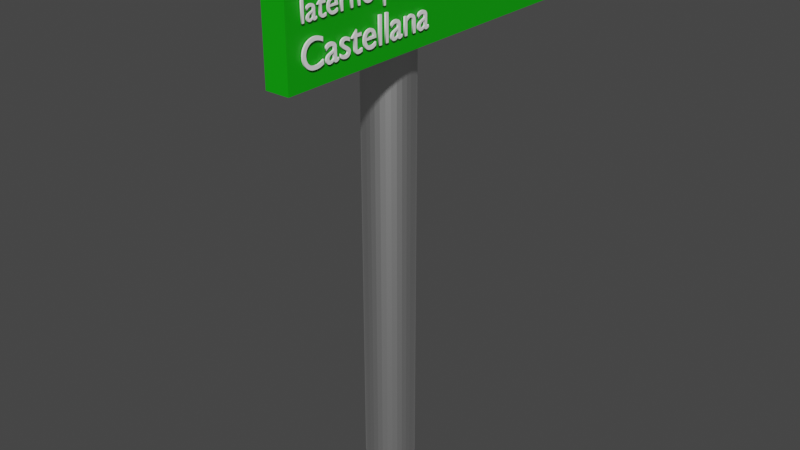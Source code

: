 # Source: 3.blend  (saved by Blender 2.81.16; exported with 4.5.12 LTS)
import bpy
from mathutils import Matrix  # noqa: F401  (used for matrix-valued properties, if any)

bpy.ops.wm.read_factory_settings(use_empty=True)
scene = bpy.context.scene
scene.name = 'Scene'

# ---- collections
col_collection = bpy.data.collections.new('Collection'); scene.collection.children.link(col_collection)

# ---- materials (node trees are filled in below, after node groups)
mat_metallic = bpy.data.materials.new('Metallic')
mat_metallic.use_transparent_shadow = False
mat_material_001 = bpy.data.materials.new('Material.001')
mat_material_001.use_transparent_shadow = False
mat_material = bpy.data.materials.new('Material')
mat_material.use_transparent_shadow = False

# ---- material node trees
mat_metallic.use_nodes = True; mat_metallic.node_tree.nodes.clear()
_N = mat_metallic.node_tree.nodes; _L = mat_metallic.node_tree.links
n0 = _N.new('ShaderNodeOutputMaterial'); n0.name = 'Material Output'; n0.location = (300, 300)
n1 = _N.new('ShaderNodeBsdfPrincipled'); n1.name = 'Principled BSDF'; n1.location = (10, 300)
n1.distribution = 'GGX'
n1.subsurface_method = 'BURLEY'
n1.inputs[1].default_value = 1.0
n1.inputs[3].default_value = 1.45
n1.inputs[27].default_value = (0.0, 0.0, 0.0, 1.0)
n1.inputs[28].default_value = 1.0
_L.new(n1.outputs[0], n0.inputs[0])
n0.is_active_output = True
mat_material_001.use_nodes = True; mat_material_001.node_tree.nodes.clear()
_N = mat_material_001.node_tree.nodes; _L = mat_material_001.node_tree.links
n0 = _N.new('ShaderNodeOutputMaterial'); n0.name = 'Material Output'; n0.location = (300, 300)
n1 = _N.new('ShaderNodeBsdfPrincipled'); n1.name = 'Principled BSDF'; n1.location = (10, 300)
n1.distribution = 'GGX'
n1.subsurface_method = 'BURLEY'
n1.inputs[0].default_value = (0.001514, 0.3887, 0.0, 1.0)
n1.inputs[3].default_value = 1.45
n1.inputs[27].default_value = (0.0, 0.0, 0.0, 1.0)
n1.inputs[28].default_value = 1.0
_L.new(n1.outputs[0], n0.inputs[0])
n0.is_active_output = True
mat_material.use_nodes = True; mat_material.node_tree.nodes.clear()
_N = mat_material.node_tree.nodes; _L = mat_material.node_tree.links
n0 = _N.new('ShaderNodeOutputMaterial'); n0.name = 'Material Output'; n0.location = (300, 300)
n1 = _N.new('ShaderNodeBsdfPrincipled'); n1.name = 'Principled BSDF'; n1.location = (10, 300)
n1.distribution = 'GGX'
n1.subsurface_method = 'BURLEY'
n1.inputs[0].default_value = (1.0, 1.0, 1.0, 1.0)
n1.inputs[3].default_value = 1.45
n1.inputs[27].default_value = (0.0, 0.0, 0.0, 1.0)
n1.inputs[28].default_value = 1.0
_L.new(n1.outputs[0], n0.inputs[0])
n0.is_active_output = True

# ---- world
world_world = bpy.data.worlds.new('World'); scene.world = world_world
world_world.use_nodes = True; world_world.node_tree.nodes.clear()
_N = world_world.node_tree.nodes; _L = world_world.node_tree.links
n0 = _N.new('ShaderNodeOutputWorld'); n0.name = 'World Output'; n0.location = (300, 300)
n1 = _N.new('ShaderNodeBackground'); n1.name = 'Background'; n1.location = (10, 300)
n1.inputs[0].default_value = (0.05088, 0.05088, 0.05088, 1.0)
_L.new(n1.outputs[0], n0.inputs[0])
n0.is_active_output = True
world_world.color = (0.05088, 0.05088, 0.05088)
world_world.use_sun_shadow = False
world_world.sun_shadow_jitter_overblur = 0.0

# ---- meshes
me_cylinder = bpy.data.meshes.new('Cylinder')
me_cylinder.from_pydata([(0.0, 1.0, -1.0), (0.0, 1.0, 1.0), (0.1951, 0.9808, -1.0), (0.1951, 0.9808, 1.0), (0.3827, 0.9239, -1.0), (0.3827, 0.9239, 1.0), (0.5556, 0.8315, -1.0), (0.5556, 0.8315, 1.0), (0.7071, 0.7071, -1.0), (0.7071, 0.7071, 1.0), (0.8315, 0.5556, -1.0), (0.8315, 0.5556, 1.0), (0.9239, 0.3827, -1.0), (0.9239, 0.3827, 1.0), (0.9808, 0.1951, -1.0), (0.9808, 0.1951, 1.0), (1.0, 7.55e-08, -1.0), (1.0, 7.55e-08, 1.0), (0.9808, -0.1951, -1.0), (0.9808, -0.1951, 1.0), (0.9239, -0.3827, -1.0), (0.9239, -0.3827, 1.0), (0.8315, -0.5556, -1.0), (0.8315, -0.5556, 1.0), (0.7071, -0.7071, -1.0), (0.7071, -0.7071, 1.0), (0.5556, -0.8315, -1.0), (0.5556, -0.8315, 1.0), (0.3827, -0.9239, -1.0), (0.3827, -0.9239, 1.0), (0.1951, -0.9808, -1.0), (0.1951, -0.9808, 1.0), (-3.258e-07, -1.0, -1.0), (-3.258e-07, -1.0, 1.0), (-0.1951, -0.9808, -1.0), (-0.1951, -0.9808, 1.0), (-0.3827, -0.9239, -1.0), (-0.3827, -0.9239, 1.0), (-0.5556, -0.8315, -1.0), (-0.5556, -0.8315, 1.0), (-0.7071, -0.7071, -1.0), (-0.7071, -0.7071, 1.0), (-0.8315, -0.5556, -1.0), (-0.8315, -0.5556, 1.0), (-0.9239, -0.3827, -1.0), (-0.9239, -0.3827, 1.0), (-0.9808, -0.1951, -1.0), (-0.9808, -0.1951, 1.0), (-1.0, 9.656e-07, -1.0), (-1.0, 9.656e-07, 1.0), (-0.9808, 0.1951, -1.0), (-0.9808, 0.1951, 1.0), (-0.9239, 0.3827, -1.0), (-0.9239, 0.3827, 1.0), (-0.8315, 0.5556, -1.0), (-0.8315, 0.5556, 1.0), (-0.7071, 0.7071, -1.0), (-0.7071, 0.7071, 1.0), (-0.5556, 0.8315, -1.0), (-0.5556, 0.8315, 1.0), (-0.3827, 0.9239, -1.0), (-0.3827, 0.9239, 1.0), (-0.1951, 0.9808, -1.0), (-0.1951, 0.9808, 1.0)], [], [(0, 1, 3, 2), (2, 3, 5, 4), (4, 5, 7, 6), (6, 7, 9, 8), (8, 9, 11, 10), (10, 11, 13, 12), (12, 13, 15, 14), (14, 15, 17, 16), (16, 17, 19, 18), (18, 19, 21, 20), (20, 21, 23, 22), (22, 23, 25, 24), (24, 25, 27, 26), (26, 27, 29, 28), (28, 29, 31, 30), (30, 31, 33, 32), (32, 33, 35, 34), (34, 35, 37, 36), (36, 37, 39, 38), (38, 39, 41, 40), (40, 41, 43, 42), (42, 43, 45, 44), (44, 45, 47, 46), (46, 47, 49, 48), (48, 49, 51, 50), (50, 51, 53, 52), (52, 53, 55, 54), (54, 55, 57, 56), (56, 57, 59, 58), (58, 59, 61, 60), (3, 1, 63, 61, 59, 57, 55, 53, 51, 49, 47, 45, 43, 41, 39, 37, 35, 33, 31, 29, 27, 25, 23, 21, 19, 17, 15, 13, 11, 9, 7, 5), (60, 61, 63, 62), (62, 63, 1, 0), (0, 2, 4, 6, 8, 10, 12, 14, 16, 18, 20, 22, 24, 26, 28, 30, 32, 34, 36, 38, 40, 42, 44, 46, 48, 50, 52, 54, 56, 58, 60, 62)])
_uv = me_cylinder.uv_layers.new(name='UVMap')
_uv.uv.foreach_set('vector', [1.0, 0.5, 1.0, 1.0, 0.9688, 1.0, 0.9688, 0.5, 0.9688, 0.5, 0.9688, 1.0, 0.9375, 1.0, 0.9375, 0.5, 0.9375, 0.5, 0.9375, 1.0, 0.9062, 1.0, 0.9062, 0.5, 0.9062, 0.5, 0.9062, 1.0, 0.875, 1.0, 0.875, 0.5, 0.875, 0.5, 0.875, 1.0, 0.8438, 1.0, 0.8438, 0.5, 0.8438, 0.5, 0.8438, 1.0, 0.8125, 1.0, 0.8125, 0.5, 0.8125, 0.5, 0.8125, 1.0, 0.7812, 1.0, 0.7812, 0.5, 0.7812, 0.5, 0.7812, 1.0, 0.75, 1.0, 0.75, 0.5, 0.75, 0.5, 0.75, 1.0, 0.7188, 1.0, 0.7188, 0.5, 0.7188, 0.5, 0.7188, 1.0, 0.6875, 1.0, 0.6875, 0.5, 0.6875, 0.5, 0.6875, 1.0, 0.6562, 1.0, 0.6562, 0.5, 0.6562, 0.5, 0.6562, 1.0, 0.625, 1.0, 0.625, 0.5, 0.625, 0.5, 0.625, 1.0, 0.5938, 1.0, 0.5938, 0.5, 0.5938, 0.5, 0.5938, 1.0, 0.5625, 1.0, 0.5625, 0.5, 0.5625, 0.5, 0.5625, 1.0, 0.5312, 1.0, 0.5312, 0.5, 0.5312, 0.5, 0.5312, 1.0, 0.5, 1.0, 0.5, 0.5, 0.5, 0.5, 0.5, 1.0, 0.4688, 1.0, 0.4688, 0.5, 0.4688, 0.5, 0.4688, 1.0, 0.4375, 1.0, 0.4375, 0.5, 0.4375, 0.5, 0.4375, 1.0, 0.4062, 1.0, 0.4062, 0.5, 0.4062, 0.5, 0.4062, 1.0, 0.375, 1.0, 0.375, 0.5, 0.375, 0.5, 0.375, 1.0, 0.3438, 1.0, 0.3438, 0.5, 0.3438, 0.5, 0.3438, 1.0, 0.3125, 1.0, 0.3125, 0.5, 0.3125, 0.5, 0.3125, 1.0, 0.2812, 1.0, 0.2812, 0.5, 0.2812, 0.5, 0.2812, 1.0, 0.25, 1.0, 0.25, 0.5, 0.25, 0.5, 0.25, 1.0, 0.2188, 1.0, 0.2188, 0.5, 0.2188, 0.5, 0.2188, 1.0, 0.1875, 1.0, 0.1875, 0.5, 0.1875, 0.5, 0.1875, 1.0, 0.1562, 1.0, 0.1562, 0.5, 0.1562, 0.5, 0.1562, 1.0, 0.125, 1.0, 0.125, 0.5, 0.125, 0.5, 0.125, 1.0, 0.09375, 1.0, 0.09375, 0.5, 0.09375, 0.5, 0.09375, 1.0, 0.0625, 1.0, 0.0625, 0.5, 0.2968, 0.4854, 0.25, 0.49, 0.2032, 0.4854, 0.1582, 0.4717, 0.1167, 0.4496, 0.08029, 0.4197, 0.05045, 0.3833, 0.02827, 0.3418, 0.01461, 0.2968, 0.01, 0.25, 0.01461, 0.2032, 0.02827, 0.1582, 0.05045, 0.1167, 0.08029, 0.08029, 0.1167, 0.05045, 0.1582, 0.02827, 0.2032, 0.01461, 0.25, 0.01, 0.2968, 0.01461, 0.3418, 0.02827, 0.3833, 0.05045, 0.4197, 0.08029, 0.4496, 0.1167, 0.4717, 0.1582, 0.4854, 0.2032, 0.49, 0.25, 0.4854, 0.2968, 0.4717, 0.3418, 0.4496, 0.3833, 0.4197, 0.4197, 0.3833, 0.4496, 0.3418, 0.4717, 0.0625, 0.5, 0.0625, 1.0, 0.03125, 1.0, 0.03125, 0.5, 0.03125, 0.5, 0.03125, 1.0, 0.0, 1.0, 0.0, 0.5, 0.75, 0.49, 0.7968, 0.4854, 0.8418, 0.4717, 0.8833, 0.4496, 0.9197, 0.4197, 0.9496, 0.3833, 0.9717, 0.3418, 0.9854, 0.2968, 0.99, 0.25, 0.9854, 0.2032, 0.9717, 0.1582, 0.9496, 0.1167, 0.9197, 0.08029, 0.8833, 0.05045, 0.8418, 0.02827, 0.7968, 0.01461, 0.75, 0.01, 0.7032, 0.01461, 0.6582, 0.02827, 0.6167, 0.05045, 0.5803, 0.08029, 0.5504, 0.1167, 0.5283, 0.1582, 0.5146, 0.2032, 0.51, 0.25, 0.5146, 0.2968, 0.5283, 0.3418, 0.5504, 0.3833, 0.5803, 0.4197, 0.6167, 0.4496, 0.6582, 0.4717, 0.7032, 0.4854])
me_cylinder.materials.append(mat_metallic)
me_cylinder.use_remesh_fix_poles = True
me_cylinder.use_remesh_preserve_attributes = False
me_cylinder.use_mirror_vertex_groups = False
me_cylinder.update()
me_cube_000 = bpy.data.meshes.new('Cube.000')
me_cube_000.from_pydata([(-1.0, -1.0, -1.0), (-1.0, -1.0, 1.0), (-1.0, 1.0, -1.0), (-1.0, 1.0, 1.0), (1.0, -1.0, -1.0), (1.0, -1.0, 1.0), (1.0, 1.0, -1.0), (1.0, 1.0, 1.0)], [], [(0, 1, 3, 2), (2, 3, 7, 6), (6, 7, 5, 4), (4, 5, 1, 0), (2, 6, 4, 0), (7, 3, 1, 5)])
_uv = me_cube_000.uv_layers.new(name='UVMap')
_uv.uv.foreach_set('vector', [0.375, 0.0, 0.625, 0.0, 0.625, 0.25, 0.375, 0.25, 0.375, 0.25, 0.625, 0.25, 0.625, 0.5, 0.375, 0.5, 0.375, 0.5, 0.625, 0.5, 0.625, 0.75, 0.375, 0.75, 0.375, 0.75, 0.625, 0.75, 0.625, 1.0, 0.375, 1.0, 0.125, 0.5, 0.375, 0.5, 0.375, 0.75, 0.125, 0.75, 0.625, 0.5, 0.875, 0.5, 0.875, 0.75, 0.625, 0.75])
me_cube_000.materials.append(mat_material_001)
me_cube_000.use_remesh_fix_poles = True
me_cube_000.use_remesh_preserve_attributes = False
me_cube_000.use_mirror_vertex_groups = False
me_cube_000.update()

# ---- curves / text
txt_text_002 = bpy.data.curves.new('Text.002', 'FONT')
txt_text_002.dimensions = '2D'
txt_text_002.body = 'Castellana'
txt_text_002.materials.append(mat_material)
txt_text_002.use_path_clamp = True
txt_text_002.extrude = 0.02
txt_text_003 = bpy.data.curves.new('Text.003', 'FONT')
txt_text_003.dimensions = '2D'
txt_text_003.body = 'laterno paseo de la'
txt_text_003.materials.append(mat_material)
txt_text_003.use_path_clamp = True
txt_text_003.extrude = 0.02
txt_text_005 = bpy.data.curves.new('Text.005', 'FONT')
txt_text_005.dimensions = '2D'
txt_text_005.body = '>'
txt_text_005.materials.append(mat_material)
txt_text_005.use_path_clamp = True
txt_text_005.extrude = 0.02

# ---- objects
ob_cylinder = bpy.data.objects.new('Cylinder', me_cylinder)
ob_cube_001 = bpy.data.objects.new('Cube.001', me_cube_000)
ob_text_002 = bpy.data.objects.new('Text.002', txt_text_002)
ob_text_003 = bpy.data.objects.new('Text.003', txt_text_003)
ob_text_005 = bpy.data.objects.new('Text.005', txt_text_005)

# ---- transforms, parenting, visibility, modifiers, constraints
ob_cylinder.location = (-0.006208, 0.004118, 0.768)
ob_cylinder.scale = (0.07387, 0.07387, -0.7671)
ob_cylinder.lineart.crease_threshold = 0.0
ob_cube_001.location = (0.1045, 0.004074, 1.42)
ob_cube_001.scale = (0.03454, 0.4972, 0.1177)
ob_cube_001.lineart.crease_threshold = 0.0
ob_text_002.location = (0.1433, -0.4579, 1.346)
ob_text_002.rotation_euler = (1.571, -4.371e-08, 1.571)
ob_text_002.scale = (0.1053, 0.1053, 0.1053)
ob_text_002.lineart.crease_threshold = 0.0
ob_text_003.location = (0.1433, -0.4559, 1.454)
ob_text_003.rotation_euler = (1.571, -4.371e-08, 1.571)
ob_text_003.scale = (0.08248, 0.08248, 0.08248)
ob_text_003.lineart.crease_threshold = 0.0
ob_text_005.location = (0.1433, 0.3996, 1.346)
ob_text_005.rotation_euler = (1.571, -0.7235, 1.571)
ob_text_005.scale = (0.1738, 0.1738, 0.1738)
ob_text_005.lineart.crease_threshold = 0.0

# ---- collection membership
col_collection.objects.link(ob_cylinder)
col_collection.objects.link(ob_cube_001)
col_collection.objects.link(ob_text_002)
col_collection.objects.link(ob_text_003)
col_collection.objects.link(ob_text_005)

# ---- scene / render settings (as saved in the file)
scene.frame_start = 1; scene.frame_end = 250; scene.frame_set(1)
scene.render.engine = 'BLENDER_EEVEE_NEXT'
scene.cycles.use_denoising = False
scene.cycles.samples = 128
scene.cycles.sampling_pattern = 'TABULATED_SOBOL'
scene.cycles.use_adaptive_sampling = False
scene.cycles.use_light_tree = False
scene.view_settings.view_transform = 'Filmic'
bpy.context.view_layer.update()

# ---- added for rendering (the .blend has no active camera and no usable light): camera, sun
cam_auto = bpy.data.cameras.new('AutoCamera')
cam_auto.lens = 50.0
cam_auto.sensor_width = 36.0
cam_auto.clip_end = 1000.0
ob_auto_camera = bpy.data.objects.new('AutoCamera', cam_auto)
scene.collection.objects.link(ob_auto_camera)
ob_auto_camera.location = (1.73792, -2.04349, 2.13446)
ob_auto_camera.rotation_euler = (1.09748, -7.21219e-08, 0.694738)
scene.camera = ob_auto_camera
light_auto_sun = bpy.data.lights.new('AutoSun', 'SUN')
light_auto_sun.energy = 3.0
light_auto_sun.angle = 0.0523599
ob_auto_sun = bpy.data.objects.new('AutoSun', light_auto_sun)
scene.collection.objects.link(ob_auto_sun)
ob_auto_sun.rotation_euler = (0.872665, 0.174533, 0.523599)
bpy.context.view_layer.update()
